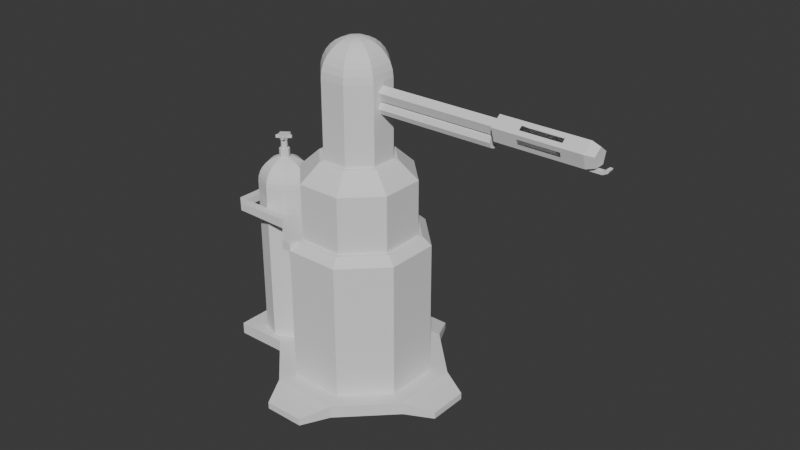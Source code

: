 # Source: Flame_turret.blend  (saved by Blender 4.4.32; exported with 4.5.12 LTS)
import bpy
from mathutils import Matrix  # noqa: F401  (used for matrix-valued properties, if any)

bpy.ops.wm.read_factory_settings(use_empty=True)
scene = bpy.context.scene
scene.name = 'Scene'

# ---- collections
col_collection = bpy.data.collections.new('Collection'); scene.collection.children.link(col_collection)

# ---- world
world_world = bpy.data.worlds.new('World'); scene.world = world_world
world_world.use_nodes = True; world_world.node_tree.nodes.clear()
_N = world_world.node_tree.nodes; _L = world_world.node_tree.links
n0 = _N.new('ShaderNodeOutputWorld'); n0.name = 'World Output'; n0.location = (300, 300)
n1 = _N.new('ShaderNodeBackground'); n1.name = 'Background'; n1.location = (10, 300)
n1.inputs[0].default_value = (0.05088, 0.05088, 0.05088, 1.0)
_L.new(n1.outputs[0], n0.inputs[0])
n0.is_active_output = True
world_world.color = (0.05088, 0.05088, 0.05088)
world_world.sun_shadow_jitter_overblur = 0.0

# ---- meshes
me_sphere = bpy.data.meshes.new('Sphere')
me_sphere.from_pydata([(0.138, 0.1379, 0.5472), (0.2707, 0.2706, 0.4903), (0.3929, 0.3928, 0.3979), (0.5001, 0.5, 0.2735), (0.588, 0.5879, 0.122), (0.6533, 0.6532, -0.05094), (0.6936, 0.6935, -0.2385), (0.7072, 0.7071, -0.4336), (0.1952, -4.699e-05, 0.5472), (0.3827, -4.699e-05, 0.4903), (0.5556, -4.699e-05, 0.3979), (0.7072, -4.699e-05, 0.2735), (0.8315, -4.699e-05, 0.122), (0.9239, -4.699e-05, -0.05094), (0.9808, -4.699e-05, -0.2385), (1.0, -4.699e-05, -0.4336), (0.138, -0.138, 0.5472), (0.2707, -0.2706, 0.4903), (0.3929, -0.3929, 0.3979), (0.5001, -0.5, 0.2735), (0.588, -0.588, 0.122), (0.6533, -0.6533, -0.05094), (0.6936, -0.6936, -0.2385), (0.7072, -0.7072, -0.4336), (6.348e-05, -0.1951, 0.5472), (6.348e-05, -0.3827, 0.4903), (6.348e-05, -0.5556, 0.3979), (6.348e-05, -0.7072, 0.2735), (6.348e-05, -0.8315, 0.122), (6.348e-05, -0.9239, -0.05094), (6.348e-05, -0.9808, -0.2385), (6.348e-05, -1.0, -0.4336), (-0.1379, -0.138, 0.5472), (-0.2705, -0.2706, 0.4903), (-0.3928, -0.3929, 0.3979), (-0.4999, -0.5, 0.2735), (-0.5879, -0.588, 0.122), (-0.6532, -0.6533, -0.05094), (-0.6935, -0.6936, -0.2385), (-0.707, -0.7072, -0.4336), (-0.195, -4.699e-05, 0.5472), (-0.3826, -4.699e-05, 0.4903), (-0.5555, -4.699e-05, 0.3979), (-0.707, -4.699e-05, 0.2735), (-0.8314, -4.699e-05, 0.122), (-0.9238, -4.699e-05, -0.05094), (-0.9807, -4.699e-05, -0.2385), (-0.9999, -4.699e-05, -0.4336), (-0.1379, 0.1379, 0.5472), (-0.2705, 0.2706, 0.4903), (-0.3928, 0.3928, 0.3979), (-0.4999, 0.5, 0.2735), (-0.5879, 0.5879, 0.122), (-0.6532, 0.6532, -0.05094), (-0.6935, 0.6935, -0.2385), (-0.707, 0.7071, -0.4336), (6.348e-05, 0.195, 0.5472), (6.348e-05, 0.3826, 0.4903), (6.348e-05, 0.5555, 0.3979), (6.348e-05, 0.7071, 0.2735), (6.348e-05, 0.8314, 0.122), (6.348e-05, 0.9238, -0.05094), (6.348e-05, 0.9807, -0.2385), (6.348e-05, 1.0, -0.4336), (-0.0008331, 1.001, -6.855), (0.7063, 0.7077, -6.855), (0.9992, 0.0006167, -6.855), (0.7063, -0.7065, -6.855), (-0.0008331, -0.9994, -6.855), (-0.7079, -0.7065, -6.855), (-1.001, 0.0006167, -6.855), (-0.7079, 0.7077, -6.855), (0.1239, -4.699e-05, 0.886), (0.08763, 0.08752, 0.886), (0.08763, -0.08761, 0.886), (6.348e-05, -0.1239, 0.886), (-0.0875, -0.08761, 0.886), (-0.1238, -4.699e-05, 0.886), (-0.0875, 0.08752, 0.886), (6.348e-05, 0.1238, 0.886), (0.1952, -4.698e-05, 0.8778), (0.138, 0.1379, 0.8778), (0.138, -0.138, 0.8778), (6.348e-05, -0.1951, 0.8778), (-0.1379, -0.138, 0.8778), (-0.195, -4.698e-05, 0.8778), (-0.1379, 0.1379, 0.8778), (6.348e-05, 0.195, 0.8778), (6.352e-05, -4.698e-05, 1.342), (6.348e-05, 0.1238, 1.244), (0.08763, 0.08752, 1.244), (0.1239, -4.698e-05, 1.244), (0.08763, -0.08761, 1.244), (6.348e-05, -0.1239, 1.244), (-0.0875, -0.08761, 1.244), (-0.1238, -4.698e-05, 1.244), (-0.0875, 0.08752, 1.244), (6.352e-05, 0.1607, 1.244), (0.1137, 0.1136, 1.244), (0.1608, -4.698e-05, 1.244), (0.1137, -0.1137, 1.244), (6.352e-05, -0.1608, 1.244), (-0.1136, -0.1137, 1.244), (-0.1607, -4.698e-05, 1.244), (-0.1136, 0.1136, 1.244), (6.352e-05, 0.1607, 1.328), (0.1137, 0.1136, 1.328), (0.1608, -4.698e-05, 1.328), (0.1137, -0.1137, 1.328), (6.352e-05, -0.1608, 1.328), (-0.1136, -0.1137, 1.328), (-0.1607, -4.698e-05, 1.328), (-0.1136, 0.1136, 1.328)], [], [(62, 61, 5, 6), (63, 62, 6, 7), (8, 0, 81, 80), (57, 56, 0, 1), (58, 57, 1, 2), (59, 58, 2, 3), (60, 59, 3, 4), (61, 60, 4, 5), (5, 4, 12, 13), (6, 5, 13, 14), (7, 6, 14, 15), (0, 56, 87, 81), (1, 0, 8, 9), (2, 1, 9, 10), (3, 2, 10, 11), (4, 3, 11, 12), (9, 8, 16, 17), (10, 9, 17, 18), (11, 10, 18, 19), (12, 11, 19, 20), (13, 12, 20, 21), (14, 13, 21, 22), (15, 14, 22, 23), (56, 48, 86, 87), (21, 20, 28, 29), (22, 21, 29, 30), (23, 22, 30, 31), (32, 24, 83, 84), (17, 16, 24, 25), (18, 17, 25, 26), (19, 18, 26, 27), (20, 19, 27, 28), (26, 25, 33, 34), (27, 26, 34, 35), (28, 27, 35, 36), (29, 28, 36, 37), (30, 29, 37, 38), (31, 30, 38, 39), (40, 32, 84, 85), (25, 24, 32, 33), (38, 37, 45, 46), (39, 38, 46, 47), (24, 16, 82, 83), (33, 32, 40, 41), (34, 33, 41, 42), (35, 34, 42, 43), (36, 35, 43, 44), (37, 36, 44, 45), (42, 41, 49, 50), (43, 42, 50, 51), (44, 43, 51, 52), (45, 44, 52, 53), (46, 45, 53, 54), (47, 46, 54, 55), (16, 8, 80, 82), (41, 40, 48, 49), (54, 53, 61, 62), (55, 54, 62, 63), (48, 40, 85, 86), (49, 48, 56, 57), (50, 49, 57, 58), (51, 50, 58, 59), (52, 51, 59, 60), (53, 52, 60, 61), (64, 63, 7, 65), (65, 7, 15, 66), (66, 15, 23, 67), (67, 23, 31, 68), (68, 31, 39, 69), (69, 39, 47, 70), (70, 47, 55, 71), (71, 55, 63, 64), (64, 65, 66, 67, 68, 69, 70, 71), (72, 73, 90, 91), (75, 74, 92, 93), (77, 76, 94, 95), (79, 78, 96, 89), (74, 72, 91, 92), (76, 75, 93, 94), (78, 77, 95, 96), (73, 79, 89, 90), (73, 72, 80, 81), (72, 74, 82, 80), (74, 75, 83, 82), (75, 76, 84, 83), (76, 77, 85, 84), (77, 78, 86, 85), (78, 79, 87, 86), (79, 73, 81, 87), (90, 89, 97, 98), (91, 90, 98, 99), (93, 92, 100, 101), (95, 94, 102, 103), (89, 96, 104, 97), (92, 91, 99, 100), (94, 93, 101, 102), (96, 95, 103, 104), (101, 100, 108, 109), (103, 102, 110, 111), (97, 104, 112, 105), (100, 99, 107, 108), (102, 101, 109, 110), (104, 103, 111, 112), (98, 97, 105, 106), (99, 98, 106, 107), (105, 88, 106), (106, 88, 107), (107, 88, 108), (108, 88, 109), (109, 88, 110), (110, 88, 111), (111, 88, 112), (112, 88, 105)])
_uv = me_sphere.uv_layers.new(name='UVMap')
_uv.uv.foreach_set('vector', [0.75, 0.5625, 0.75, 0.625, 0.625, 0.625, 0.625, 0.5625, 0.75, 0.5, 0.75, 0.5625, 0.625, 0.5625, 0.625, 0.5, 0.5, 0.9375, 0.625, 0.9375, 0.625, 0.9375, 0.5, 0.9375, 0.75, 0.875, 0.75, 0.9375, 0.625, 0.9375, 0.625, 0.875, 0.75, 0.8125, 0.75, 0.875, 0.625, 0.875, 0.625, 0.8125, 0.75, 0.75, 0.75, 0.8125, 0.625, 0.8125, 0.625, 0.75, 0.75, 0.6875, 0.75, 0.75, 0.625, 0.75, 0.625, 0.6875, 0.75, 0.625, 0.75, 0.6875, 0.625, 0.6875, 0.625, 0.625, 0.625, 0.625, 0.625, 0.6875, 0.5, 0.6875, 0.5, 0.625, 0.625, 0.5625, 0.625, 0.625, 0.5, 0.625, 0.5, 0.5625, 0.625, 0.5, 0.625, 0.5625, 0.5, 0.5625, 0.5, 0.5, 0.625, 0.9375, 0.75, 0.9375, 0.75, 0.9375, 0.625, 0.9375, 0.625, 0.875, 0.625, 0.9375, 0.5, 0.9375, 0.5, 0.875, 0.625, 0.8125, 0.625, 0.875, 0.5, 0.875, 0.5, 0.8125, 0.625, 0.75, 0.625, 0.8125, 0.5, 0.8125, 0.5, 0.75, 0.625, 0.6875, 0.625, 0.75, 0.5, 0.75, 0.5, 0.6875, 0.5, 0.875, 0.5, 0.9375, 0.375, 0.9375, 0.375, 0.875, 0.5, 0.8125, 0.5, 0.875, 0.375, 0.875, 0.375, 0.8125, 0.5, 0.75, 0.5, 0.8125, 0.375, 0.8125, 0.375, 0.75, 0.5, 0.6875, 0.5, 0.75, 0.375, 0.75, 0.375, 0.6875, 0.5, 0.625, 0.5, 0.6875, 0.375, 0.6875, 0.375, 0.625, 0.5, 0.5625, 0.5, 0.625, 0.375, 0.625, 0.375, 0.5625, 0.5, 0.5, 0.5, 0.5625, 0.375, 0.5625, 0.375, 0.5, 0.75, 0.9375, 0.875, 0.9375, 0.875, 0.9375, 0.75, 0.9375, 0.375, 0.625, 0.375, 0.6875, 0.25, 0.6875, 0.25, 0.625, 0.375, 0.5625, 0.375, 0.625, 0.25, 0.625, 0.25, 0.5625, 0.375, 0.5, 0.375, 0.5625, 0.25, 0.5625, 0.25, 0.5, 0.125, 0.9375, 0.25, 0.9375, 0.25, 0.9375, 0.125, 0.9375, 0.375, 0.875, 0.375, 0.9375, 0.25, 0.9375, 0.25, 0.875, 0.375, 0.8125, 0.375, 0.875, 0.25, 0.875, 0.25, 0.8125, 0.375, 0.75, 0.375, 0.8125, 0.25, 0.8125, 0.25, 0.75, 0.375, 0.6875, 0.375, 0.75, 0.25, 0.75, 0.25, 0.6875, 0.25, 0.8125, 0.25, 0.875, 0.125, 0.875, 0.125, 0.8125, 0.25, 0.75, 0.25, 0.8125, 0.125, 0.8125, 0.125, 0.75, 0.25, 0.6875, 0.25, 0.75, 0.125, 0.75, 0.125, 0.6875, 0.25, 0.625, 0.25, 0.6875, 0.125, 0.6875, 0.125, 0.625, 0.25, 0.5625, 0.25, 0.625, 0.125, 0.625, 0.125, 0.5625, 0.25, 0.5, 0.25, 0.5625, 0.125, 0.5625, 0.125, 0.5, 0.0, 0.9375, 0.125, 0.9375, 0.125, 0.9375, 0.0, 0.9375, 0.25, 0.875, 0.25, 0.9375, 0.125, 0.9375, 0.125, 0.875, 0.125, 0.5625, 0.125, 0.625, 0.0, 0.625, 0.0, 0.5625, 0.125, 0.5, 0.125, 0.5625, 0.0, 0.5625, 0.0, 0.5, 0.25, 0.9375, 0.375, 0.9375, 0.375, 0.9375, 0.25, 0.9375, 0.125, 0.875, 0.125, 0.9375, 0.0, 0.9375, 0.0, 0.875, 0.125, 0.8125, 0.125, 0.875, 0.0, 0.875, 0.0, 0.8125, 0.125, 0.75, 0.125, 0.8125, 0.0, 0.8125, 0.0, 0.75, 0.125, 0.6875, 0.125, 0.75, 0.0, 0.75, 0.0, 0.6875, 0.125, 0.625, 0.125, 0.6875, 0.0, 0.6875, 0.0, 0.625, 1.0, 0.8125, 1.0, 0.875, 0.875, 0.875, 0.875, 0.8125, 1.0, 0.75, 1.0, 0.8125, 0.875, 0.8125, 0.875, 0.75, 1.0, 0.6875, 1.0, 0.75, 0.875, 0.75, 0.875, 0.6875, 1.0, 0.625, 1.0, 0.6875, 0.875, 0.6875, 0.875, 0.625, 1.0, 0.5625, 1.0, 0.625, 0.875, 0.625, 0.875, 0.5625, 1.0, 0.5, 1.0, 0.5625, 0.875, 0.5625, 0.875, 0.5, 0.375, 0.9375, 0.5, 0.9375, 0.5, 0.9375, 0.375, 0.9375, 1.0, 0.875, 1.0, 0.9375, 0.875, 0.9375, 0.875, 0.875, 0.875, 0.5625, 0.875, 0.625, 0.75, 0.625, 0.75, 0.5625, 0.875, 0.5, 0.875, 0.5625, 0.75, 0.5625, 0.75, 0.5, 0.875, 0.9375, 1.0, 0.9375, 1.0, 0.9375, 0.875, 0.9375, 0.875, 0.875, 0.875, 0.9375, 0.75, 0.9375, 0.75, 0.875, 0.875, 0.8125, 0.875, 0.875, 0.75, 0.875, 0.75, 0.8125, 0.875, 0.75, 0.875, 0.8125, 0.75, 0.8125, 0.75, 0.75, 0.875, 0.6875, 0.875, 0.75, 0.75, 0.75, 0.75, 0.6875, 0.875, 0.625, 0.875, 0.6875, 0.75, 0.6875, 0.75, 0.625, 1.0, 0.5, 1.0, 1.0, 0.875, 1.0, 0.875, 0.5, 0.875, 0.5, 0.875, 1.0, 0.75, 1.0, 0.75, 0.5, 0.75, 0.5, 0.75, 1.0, 0.625, 1.0, 0.625, 0.5, 0.625, 0.5, 0.625, 1.0, 0.5, 1.0, 0.5, 0.5, 0.5, 0.5, 0.5, 1.0, 0.375, 1.0, 0.375, 0.5, 0.375, 0.5, 0.375, 1.0, 0.25, 1.0, 0.25, 0.5, 0.25, 0.5, 0.25, 1.0, 0.125, 1.0, 0.125, 0.5, 0.125, 0.5, 0.125, 1.0, 0.0, 1.0, 0.0, 0.5, 0.75, 0.49, 0.9197, 0.4197, 0.99, 0.25, 0.9197, 0.08029, 0.75, 0.01, 0.5803, 0.08029, 0.51, 0.25, 0.5803, 0.4197, 0.4772, 0.9604, 0.6478, 0.9604, 0.6478, 0.9604, 0.4772, 0.9604, 0.2272, 0.9604, 0.3522, 0.9604, 0.3522, 0.9604, 0.2272, 0.9604, 0.02283, 0.9604, 0.1022, 0.9604, 0.1022, 0.9604, 0.02283, 0.9604, 0.7272, 0.9604, 0.8522, 0.9604, 0.8522, 0.9604, 0.7272, 0.9604, 0.3522, 0.9604, 0.4772, 0.9604, 0.4772, 0.9604, 0.3522, 0.9604, 0.1022, 0.9604, 0.2272, 0.9604, 0.2272, 0.9604, 0.1022, 0.9604, 0.8522, 0.9604, 0.9772, 0.9604, 0.9772, 0.9604, 0.8522, 0.9604, 0.6478, 0.9604, 0.7272, 0.9604, 0.7272, 0.9604, 0.6478, 0.9604, 0.6478, 0.9604, 0.4772, 0.9604, 0.5, 0.9375, 0.625, 0.9375, 0.4772, 0.9604, 0.3522, 0.9604, 0.375, 0.9375, 0.5, 0.9375, 0.3522, 0.9604, 0.2272, 0.9604, 0.25, 0.9375, 0.375, 0.9375, 0.2272, 0.9604, 0.1022, 0.9604, 0.125, 0.9375, 0.25, 0.9375, 0.1022, 0.9604, 0.02283, 0.9604, 0.0, 0.9375, 0.125, 0.9375, 0.9772, 0.9604, 0.8522, 0.9604, 0.875, 0.9375, 1.0, 0.9375, 0.8522, 0.9604, 0.7272, 0.9604, 0.75, 0.9375, 0.875, 0.9375, 0.7272, 0.9604, 0.6478, 0.9604, 0.625, 0.9375, 0.75, 0.9375, 0.6478, 0.9604, 0.7272, 0.9604, 0.7272, 0.9604, 0.6478, 0.9604, 0.4772, 0.9604, 0.6478, 0.9604, 0.6478, 0.9604, 0.4772, 0.9604, 0.2272, 0.9604, 0.3522, 0.9604, 0.3522, 0.9604, 0.2272, 0.9604, 0.02283, 0.9604, 0.1022, 0.9604, 0.1022, 0.9604, 0.02283, 0.9604, 0.7272, 0.9604, 0.8522, 0.9604, 0.8522, 0.9604, 0.7272, 0.9604, 0.3522, 0.9604, 0.4772, 0.9604, 0.4772, 0.9604, 0.3522, 0.9604, 0.1022, 0.9604, 0.2272, 0.9604, 0.2272, 0.9604, 0.1022, 0.9604, 0.8522, 0.9604, 0.9772, 0.9604, 0.9772, 0.9604, 0.8522, 0.9604, 0.2272, 0.9604, 0.3522, 0.9604, 0.3522, 0.9604, 0.2272, 0.9604, 0.02283, 0.9604, 0.1022, 0.9604, 0.1022, 0.9604, 0.02283, 0.9604, 0.7272, 0.9604, 0.8522, 0.9604, 0.8522, 0.9604, 0.7272, 0.9604, 0.3522, 0.9604, 0.4772, 0.9604, 0.4772, 0.9604, 0.3522, 0.9604, 0.1022, 0.9604, 0.2272, 0.9604, 0.2272, 0.9604, 0.1022, 0.9604, 0.8522, 0.9604, 0.9772, 0.9604, 0.9772, 0.9604, 0.8522, 0.9604, 0.6478, 0.9604, 0.7272, 0.9604, 0.7272, 0.9604, 0.6478, 0.9604, 0.4772, 0.9604, 0.6478, 0.9604, 0.6478, 0.9604, 0.4772, 0.9604, 0.7272, 0.9604, 0.6875, 1.0, 0.6478, 0.9604, 0.6478, 0.9604, 0.5625, 1.0, 0.4772, 0.9604, 0.4772, 0.9604, 0.4375, 1.0, 0.3522, 0.9604, 0.3522, 0.9604, 0.3125, 1.0, 0.2272, 0.9604, 0.2272, 0.9604, 0.1875, 1.0, 0.1022, 0.9604, 0.1022, 0.9604, 0.0625, 1.0, 0.02283, 0.9604, 0.9772, 0.9604, 0.9375, 1.0, 0.8522, 0.9604, 0.8522, 0.9604, 0.8125, 1.0, 0.7272, 0.9604])
me_sphere.update()
me_cylinder_003 = bpy.data.meshes.new('Cylinder.003')
me_cylinder_003.from_pydata([(0.1466, 0.525, -1.134), (0.4612, 0.2913, -1.128), (0.4605, 0.2913, 0.8725), (0.146, 0.525, 0.8662), (-0.4543, 0.3011, -1.145), (-0.1348, 0.528, -1.139), (-0.1355, 0.5281, 0.8607), (-0.4549, 0.3011, 0.8548), (-0.4272, -0.3387, -1.149), (-0.5443, 0.03521, -1.152), (-0.545, 0.03525, 0.8479), (-0.4279, -0.3387, 0.8505), (0.1912, -0.5115, -1.132), (-0.2006, -0.5073, -1.139), (-0.2013, -0.5073, 0.8608), (0.1905, -0.5114, 0.8683), (0.5459, 0.02497, -1.126), (0.4208, -0.3464, -1.128), (0.4202, -0.3464, 0.8723), (0.5452, 0.025, 0.8744), (0.4973, -0.5726, -1.126), (0.3775, -0.6574, -1.128), (-0.3907, -0.6495, -1.143), (-0.5084, -0.562, -1.148), (-0.7376, 0.1711, -1.153), (-0.6911, 0.3095, -1.15), (-0.06488, 0.7544, -1.138), (0.08141, 0.7529, -1.135), (0.698, 0.2947, -1.123), (0.7413, 0.1558, -1.122), (0.3769, -0.6574, 0.5568), (0.1905, -0.5114, 0.8683), (0.4202, -0.3464, 0.8723), (0.4967, -0.5726, 0.5589), (-0.509, -0.562, 0.5365), (-0.4279, -0.3387, 0.8505), (-0.2013, -0.5073, 0.8608), (-0.3912, -0.6494, 0.5418), (-0.6917, 0.3096, 0.535), (-0.4549, 0.3011, 0.8548), (-0.545, 0.03525, 0.8479), (-0.7382, 0.1712, 0.5314), (0.08086, 0.7529, 0.5495), (0.146, 0.525, 0.8662), (-0.1355, 0.5281, 0.8607), (-0.06543, 0.7545, 0.5467), (0.7408, 0.1558, 0.5629), (0.5452, 0.025, 0.8744), (0.4605, 0.2913, 0.8725), (0.6975, 0.2948, 0.5619)], [], [(13, 14, 36, 37, 22), (9, 10, 40, 41, 24), (5, 6, 44, 45, 26), (38, 25, 24, 41), (1, 2, 48, 49, 28), (20, 21, 12, 13, 22, 23, 8, 9, 24, 25, 4, 5, 26, 27, 0, 1, 28, 29, 16, 17), (17, 18, 32, 33, 20), (0, 3, 2, 1), (46, 29, 28, 49), (4, 7, 6, 5), (42, 27, 26, 45), (8, 11, 10, 9), (34, 23, 22, 37), (12, 15, 14, 13), (16, 19, 18, 17), (21, 30, 31, 15, 12), (23, 34, 35, 11, 8), (25, 38, 39, 7, 4), (27, 42, 43, 3, 0), (29, 46, 47, 19, 16), (35, 36, 14, 15, 31, 32, 18, 19, 47, 48, 2, 3, 43, 44, 6, 7, 39, 40, 10, 11), (32, 31, 30, 33), (36, 35, 34, 37), (40, 39, 38, 41), (44, 43, 42, 45), (48, 47, 46, 49), (20, 33, 30, 21)])
_uv = me_cylinder_003.uv_layers.new(name='UVMap')
_uv.uv.foreach_set('vector', [0.8667, 0.5, 0.8667, 1.0, 0.8667, 1.0, 0.8346, 0.9212, 0.8346, 0.5, 0.6667, 0.5, 0.6667, 1.0, 0.6667, 1.0, 0.6347, 0.9212, 0.6347, 0.5, 0.4667, 0.5, 0.4667, 1.0, 0.4667, 1.0, 0.4347, 0.9212, 0.4347, 0.5, 0.5653, 0.9212, 0.5653, 0.5, 0.6347, 0.5, 0.6347, 0.9212, 0.2667, 0.5, 0.2667, 1.0, 0.2667, 1.0, 0.2347, 0.9212, 0.2347, 0.5, 0.7106, 0.4614, 0.7896, 0.4612, 0.8261, 0.4347, 0.9022, 0.3794, 0.9387, 0.3529, 0.9632, 0.2777, 0.9492, 0.2347, 0.9201, 0.1453, 0.9062, 0.1024, 0.8422, 0.05584, 0.797, 0.05584, 0.703, 0.05584, 0.6578, 0.05584, 0.5938, 0.1023, 0.5799, 0.1453, 0.5508, 0.2347, 0.5369, 0.2777, 0.5614, 0.353, 0.5978, 0.3794, 0.6739, 0.4347, 0.06667, 0.5, 0.06667, 1.0, 0.06667, 1.0, 0.03453, 0.9212, 0.03453, 0.5, 0.3333, 0.5, 0.3333, 1.0, 0.2667, 1.0, 0.2667, 0.5, 0.1652, 0.9212, 0.1652, 0.5, 0.2347, 0.5, 0.2347, 0.9212, 0.5333, 0.5, 0.5333, 1.0, 0.4667, 1.0, 0.4667, 0.5, 0.3654, 0.9212, 0.3654, 0.5, 0.4347, 0.5, 0.4347, 0.9212, 0.7333, 0.5, 0.7333, 1.0, 0.6667, 1.0, 0.6667, 0.5, 0.7654, 0.9212, 0.7654, 0.5, 0.8346, 0.5, 0.8346, 0.9212, 0.9333, 0.5, 0.9333, 1.0, 0.8667, 1.0, 0.8667, 0.5, 0.1333, 0.5, 0.1333, 1.0, 0.06667, 1.0, 0.06667, 0.5, 0.9653, 0.5, 0.9653, 0.9212, 0.9333, 1.0, 0.9333, 1.0, 0.9333, 0.5, 0.7654, 0.5, 0.7654, 0.9212, 0.7333, 1.0, 0.7333, 1.0, 0.7333, 0.5, 0.5653, 0.5, 0.5653, 0.9212, 0.5333, 1.0, 0.5333, 1.0, 0.5333, 0.5, 0.3654, 0.5, 0.3654, 0.9212, 0.3333, 1.0, 0.3333, 1.0, 0.3333, 0.5, 0.1652, 0.5, 0.1652, 0.9212, 0.1333, 1.0, 0.1333, 1.0, 0.1333, 0.5, 0.4492, 0.2347, 0.4022, 0.3794, 0.4022, 0.3794, 0.3261, 0.4347, 0.3261, 0.4347, 0.1739, 0.4347, 0.1739, 0.4347, 0.09783, 0.3794, 0.09783, 0.3794, 0.05081, 0.2347, 0.05081, 0.2347, 0.07987, 0.1453, 0.07987, 0.1453, 0.203, 0.05584, 0.203, 0.05584, 0.297, 0.05584, 0.297, 0.05584, 0.4201, 0.1453, 0.4201, 0.1453, 0.4492, 0.2347, 0.1739, 0.4347, 0.3261, 0.4347, 0.2896, 0.4612, 0.213, 0.4614, 0.4022, 0.3794, 0.4492, 0.2347, 0.4632, 0.2777, 0.4406, 0.3471, 0.4201, 0.1453, 0.297, 0.05584, 0.3456, 0.05829, 0.4062, 0.1024, 0.203, 0.05584, 0.07987, 0.1453, 0.09644, 0.1004, 0.1578, 0.05584, 0.05081, 0.2347, 0.09783, 0.3794, 0.06109, 0.3519, 0.03686, 0.2777, 1.0, 0.5, 1.0, 0.9208, 0.9653, 0.9212, 0.9653, 0.5])
me_cylinder_003.update()
me_sphere_001 = bpy.data.meshes.new('Sphere.001')
me_sphere_001.from_pydata([(-2.611, 0.00665, -9.087), (-2.084, 0.005701, -8.73), (-1.842, 1.84, -9.087), (-1.47, 1.469, -8.73), (0.006029, 2.597, -9.087), (0.005086, 2.073, -8.73), (1.852, 1.833, -9.087), (1.478, 1.464, -8.73), (2.613, -0.002753, -9.087), (2.086, -0.001804, -8.73), (1.845, -1.836, -9.087), (1.473, -1.465, -8.73), (-0.003312, -2.593, -9.087), (-0.00237, -2.069, -8.73), (-1.849, -1.829, -9.087), (-1.476, -1.46, -8.73), (-1.842, 1.84, -8.73), (-2.611, 0.00665, -8.73), (0.006029, 2.597, -8.73), (1.852, 1.833, -8.73), (2.613, -0.002753, -8.73), (1.845, -1.836, -8.73), (-0.003312, -2.593, -8.73), (-1.849, -1.829, -8.73), (-1.2, 1.2, -4.469), (-1.701, 0.005013, -4.469), (0.004403, 1.693, -4.469), (1.207, 1.196, -4.469), (1.704, -0.001116, -4.469), (1.203, -1.196, -4.469), (-0.001686, -1.689, -4.469), (-1.205, -1.192, -4.469), (-1.781, 2.744, -9.08), (-0.6717, 3.198, -9.08), (-1.781, 2.744, -8.882), (-0.6717, 3.198, -8.882), (2.754, 1.777, -9.076), (3.213, 0.6766, -9.076), (2.754, 1.777, -8.882), (3.213, 0.6766, -8.882), (1.783, -2.74, -9.081), (0.6745, -3.194, -9.081), (1.783, -2.74, -8.882), (0.6745, -3.194, -8.882), (-4.076, -0.6118, -9.087), (-3.314, -2.448, -9.087), (-4.076, -0.6118, -8.73), (-3.314, -2.448, -8.73), (-1.476, -1.46, -4.739), (-2.084, 0.005701, -4.739), (1.473, -1.465, -4.739), (-0.00237, -2.069, -4.739), (1.478, 1.464, -4.739), (2.086, -0.001804, -4.739), (-1.47, 1.469, -4.739), (0.005086, 2.073, -4.739), (-1.476, -1.46, -4.469), (-0.00237, -2.069, -4.469), (-1.476, -1.46, -4.739), (-0.00237, -2.069, -4.739), (-1.728, 1.362, -4.469), (-1.728, 1.362, -4.739), (-0.2603, -2.176, -4.469), (-0.2603, -2.176, -4.739), (-1.366, -1.719, -4.739), (-1.366, -1.719, -4.469), (-2.19, 0.2591, -4.469), (-2.19, 0.2591, -4.739), (-3.298, -2.272, -4.687), (-3.291, -2.268, -4.47), (-3.922, -0.7735, -4.7), (-3.922, -0.7697, -4.481), (-3.066, -2.175, -4.687), (-3.067, -2.173, -4.47), (-3.697, -0.6786, -4.7), (-3.698, -0.6769, -4.483), (-2.927, -2.381, -4.698), (-3.298, -2.272, -4.687), (-3.291, -2.268, -4.47), (-2.927, -2.379, -4.474), (-3.922, -0.7735, -4.7), (-3.756, -0.431, -4.7), (-3.756, -0.4295, -4.476), (-3.922, -0.7697, -4.481), (-2.084, 0.005701, -4.469), (-1.476, -1.46, -4.469), (-0.7092, 0.7104, -2.285), (-1.005, 0.00376, -2.285), (0.003158, 1.002, -2.285), (0.7145, 0.7078, -2.285), (1.008, 0.0001364, -2.285), (0.7119, -0.7065, -2.285), (-0.000442, -0.9981, -2.285), (-0.7118, -0.7039, -2.285), (-0.7932, 0.7941, -2.285), (-1.2, 1.2, -2.817), (-1.701, 0.005013, -2.817), (-1.124, 0.003975, -2.285), (0.003371, 1.12, -2.285), (0.004403, 1.693, -2.817), (0.7988, 0.7913, -2.285), (1.207, 1.196, -2.817), (1.127, -7.784e-05, -2.285), (1.704, -0.001116, -2.817), (0.7959, -0.7902, -2.285), (1.203, -1.196, -2.817), (-0.0006547, -1.116, -2.285), (-0.001686, -1.689, -2.817), (-0.796, -0.7874, -2.285), (-1.205, -1.192, -2.817), (-1.286, 1.286, -4.469), (-1.47, 1.469, -4.709), (-1.692, 1.377, -4.469), (-1.563, 1.248, -4.469), (0.004621, 1.814, -4.469), (0.005086, 2.073, -4.709), (1.294, 1.281, -4.469), (1.478, 1.464, -4.709), (1.826, -0.001335, -4.469), (2.086, -0.001804, -4.709), (1.289, -1.282, -4.469), (1.473, -1.465, -4.709), (-0.00237, -2.069, -4.709), (-0.001904, -1.811, -4.469), (-0.2239, -1.978, -4.469), (-0.00237, -2.069, -4.469), (-0.7092, 0.7104, -2.285), (-1.005, 0.00376, -2.285), (0.003158, 1.002, -2.285), (0.7145, 0.7078, -2.285), (1.008, 0.0001364, -2.285), (0.7119, -0.7065, -2.285), (-0.000442, -0.9981, -2.285), (-0.7118, -0.7039, -2.285)], [(126, 127), (128, 126), (129, 128), (130, 129), (131, 130), (132, 131), (133, 132), (127, 133)], [(0, 17, 16, 2), (16, 18, 35, 34), (4, 18, 19, 6), (19, 20, 39, 38), (8, 20, 21, 10), (21, 22, 43, 42), (49, 48, 85, 84), (12, 22, 23, 14), (0, 2, 4, 6, 8, 10, 12, 14), (1, 3, 16, 17), (3, 5, 18, 16), (5, 7, 19, 18), (7, 9, 20, 19), (9, 11, 21, 20), (11, 13, 22, 21), (13, 15, 23, 22), (15, 1, 17, 23), (86, 88, 98, 94), (30, 31, 85, 124, 123), (28, 29, 120, 118), (112, 111, 54, 61, 60), (29, 30, 123, 120), (27, 28, 118, 116), (32, 34, 35, 33), (2, 16, 34, 32), (18, 4, 33, 35), (4, 2, 32, 33), (36, 38, 39, 37), (6, 19, 38, 36), (20, 8, 37, 39), (8, 6, 36, 37), (40, 42, 43, 41), (10, 21, 42, 40), (22, 12, 41, 43), (12, 10, 40, 41), (14, 23, 47, 45), (17, 0, 44, 46), (0, 14, 45, 44), (23, 17, 46, 47), (44, 45, 47, 46), (3, 1, 49, 54), (7, 5, 55, 52), (11, 9, 53, 50), (15, 13, 51, 48), (5, 3, 54, 55), (9, 7, 52, 53), (13, 11, 50, 51), (1, 15, 48, 49), (59, 57, 62, 63), (85, 58, 56), (51, 122, 125, 57, 59), (48, 51, 59, 58), (61, 67, 66, 60), (57, 56, 65, 62), (66, 84, 113, 112, 60), (54, 49, 67, 61), (65, 64, 63, 62), (58, 85, 48), (64, 58, 59, 63), (65, 56, 58, 64), (24, 26, 114, 110), (84, 66, 67, 49), (64, 65, 79, 76), (68, 69, 56, 58), (56, 69, 78, 79, 65), (77, 78, 69, 68), (80, 81, 67, 49, 70), (81, 82, 66, 67), (66, 82, 83, 71, 84), (49, 84, 71, 70), (70, 71, 83, 80), (72, 73, 69, 68), (68, 69, 71, 70), (70, 71, 75, 74), (74, 75, 73, 72), (68, 70, 74, 72), (71, 69, 73, 75), (76, 79, 78, 77), (82, 81, 80, 83), (68, 58, 64, 76, 77), (55, 54, 111, 115), (26, 27, 116, 114), (52, 55, 115, 117), (53, 52, 117, 119), (50, 53, 119, 121), (51, 50, 121, 122), (125, 124, 85, 56, 57), (31, 25, 84, 85), (88, 89, 100, 98), (92, 93, 108, 106), (90, 91, 104, 102), (24, 25, 96, 95), (91, 92, 106, 104), (89, 90, 102, 100), (26, 24, 95, 99), (93, 87, 97, 108), (27, 26, 99, 101), (28, 27, 101, 103), (29, 28, 103, 105), (30, 29, 105, 107), (31, 30, 107, 109), (25, 31, 109, 96), (95, 96, 97, 94), (99, 95, 94, 98), (101, 99, 98, 100), (103, 101, 100, 102), (105, 103, 102, 104), (107, 105, 104, 106), (109, 107, 106, 108), (96, 109, 108, 97), (87, 86, 94, 97), (110, 111, 112, 113), (122, 123, 124, 125), (115, 111, 110, 114), (117, 115, 114, 116), (119, 117, 116, 118), (121, 119, 118, 120), (122, 121, 120, 123), (25, 24, 110, 113, 84)])
_uv = me_sphere_001.uv_layers.new(name='UVMap')
_uv.uv.foreach_set('vector', [1.0, 0.5, 1.0, 1.0, 0.875, 1.0, 0.875, 0.5, 0.4197, 0.4197, 0.49, 0.25, 0.49, 0.25, 0.4197, 0.4197, 0.75, 0.5, 0.75, 1.0, 0.625, 1.0, 0.625, 0.5, 0.4197, 0.08029, 0.25, 0.01, 0.25, 0.01, 0.4197, 0.08029, 0.5, 0.5, 0.5, 1.0, 0.375, 1.0, 0.375, 0.5, 0.08029, 0.08029, 0.01, 0.25, 0.01, 0.25, 0.08029, 0.08029, 0.25, 0.4416, 0.1145, 0.3855, 0.1145, 0.3855, 0.25, 0.4416, 0.25, 0.5, 0.25, 1.0, 0.125, 1.0, 0.125, 0.5, 0.75, 0.49, 0.9197, 0.4197, 0.99, 0.25, 0.9197, 0.08029, 0.75, 0.01, 0.5803, 0.08029, 0.51, 0.25, 0.5803, 0.4197, 0.25, 0.4416, 0.3855, 0.3855, 0.4197, 0.4197, 0.25, 0.49, 0.3855, 0.3855, 0.4416, 0.25, 0.49, 0.25, 0.4197, 0.4197, 0.4416, 0.25, 0.3855, 0.1145, 0.4197, 0.08029, 0.49, 0.25, 0.3855, 0.1145, 0.25, 0.05843, 0.25, 0.01, 0.4197, 0.08029, 0.25, 0.05843, 0.1145, 0.1145, 0.08029, 0.08029, 0.25, 0.01, 0.1145, 0.1145, 0.05843, 0.25, 0.01, 0.25, 0.08029, 0.08029, 0.05843, 0.25, 0.1145, 0.3855, 0.08029, 0.4197, 0.01, 0.25, 0.1145, 0.3855, 0.25, 0.4416, 0.25, 0.49, 0.08029, 0.4197, 0.3154, 0.3154, 0.3425, 0.25, 0.3534, 0.25, 0.3231, 0.3231, 0.09356, 0.25, 0.1394, 0.3606, 0.1145, 0.3855, 0.06686, 0.2704, 0.08236, 0.25, 0.25, 0.09356, 0.1394, 0.1394, 0.1315, 0.1315, 0.25, 0.08235, 0.3855, 0.3855, 0.3855, 0.3855, 0.3855, 0.3855, 0.3855, 0.3855, 0.3855, 0.3855, 0.1394, 0.1394, 0.09356, 0.25, 0.08236, 0.25, 0.1315, 0.1315, 0.3606, 0.1394, 0.25, 0.09356, 0.25, 0.08235, 0.3685, 0.1315, 0.875, 0.5, 0.875, 1.0, 0.75, 1.0, 0.75, 0.5, 0.875, 0.5, 0.875, 1.0, 0.875, 1.0, 0.875, 0.5, 0.75, 1.0, 0.75, 0.5, 0.75, 0.5, 0.75, 1.0, 0.99, 0.25, 0.9197, 0.4197, 0.9197, 0.4197, 0.99, 0.25, 0.625, 0.5, 0.625, 1.0, 0.5, 1.0, 0.5, 0.5, 0.625, 0.5, 0.625, 1.0, 0.625, 1.0, 0.625, 0.5, 0.5, 1.0, 0.5, 0.5, 0.5, 0.5, 0.5, 1.0, 0.75, 0.01, 0.9197, 0.08029, 0.9197, 0.08029, 0.75, 0.01, 0.375, 0.5, 0.375, 1.0, 0.25, 1.0, 0.25, 0.5, 0.375, 0.5, 0.375, 1.0, 0.375, 1.0, 0.375, 0.5, 0.25, 1.0, 0.25, 0.5, 0.25, 0.5, 0.25, 1.0, 0.51, 0.25, 0.5803, 0.08029, 0.5803, 0.08029, 0.51, 0.25, 0.125, 0.5, 0.125, 1.0, 0.125, 1.0, 0.125, 0.5, 1.0, 1.0, 1.0, 0.5, 1.0, 0.5, 1.0, 1.0, 0.75, 0.49, 0.5803, 0.4197, 0.5803, 0.4197, 0.75, 0.49, 0.08029, 0.4197, 0.25, 0.49, 0.25, 0.49, 0.08029, 0.4197, 0.75, 0.49, 0.5803, 0.4197, 0.125, 1.0, 0.25, 0.49, 0.3855, 0.3855, 0.25, 0.4416, 0.25, 0.4416, 0.3855, 0.3855, 0.3855, 0.1145, 0.4416, 0.25, 0.4416, 0.25, 0.3855, 0.1145, 0.1145, 0.1145, 0.25, 0.05843, 0.25, 0.05843, 0.1145, 0.1145, 0.1145, 0.3855, 0.05843, 0.25, 0.05843, 0.25, 0.1145, 0.3855, 0.4416, 0.25, 0.3855, 0.3855, 0.3855, 0.3855, 0.4416, 0.25, 0.25, 0.05843, 0.3855, 0.1145, 0.3855, 0.1145, 0.25, 0.05843, 0.05843, 0.25, 0.1145, 0.1145, 0.1145, 0.1145, 0.05843, 0.25, 0.25, 0.4416, 0.1145, 0.3855, 0.1145, 0.3855, 0.25, 0.4416, 0.05843, 0.25, 0.05843, 0.25, 0.05843, 0.25, 0.05843, 0.25, 0.0, 0.0, 0.0, 0.0, 0.0, 0.0, 0.0, 0.0, 0.0, 0.0, 0.0, 0.0, 0.0, 0.0, 0.0, 0.0, 0.1145, 0.3855, 0.05843, 0.25, 0.05843, 0.25, 0.1145, 0.3855, 0.3855, 0.3855, 0.2834, 0.4278, 0.2834, 0.4278, 0.3855, 0.3855, 0.05843, 0.25, 0.1145, 0.3855, 0.1006, 0.3517, 0.05843, 0.25, 0.2834, 0.4278, 0.25, 0.4416, 0.365, 0.3939, 0.3855, 0.3855, 0.3855, 0.3855, 0.3855, 0.3855, 0.25, 0.4416, 0.2834, 0.4278, 0.3855, 0.3855, 0.1006, 0.3517, 0.1006, 0.3517, 0.05843, 0.25, 0.05843, 0.25, 0.0, 0.0, 0.0, 0.0, 0.0, 0.0, 0.1017, 0.3544, 0.1145, 0.3855, 0.05843, 0.25, 0.05843, 0.25, 0.1006, 0.3517, 0.1145, 0.3855, 0.1145, 0.3855, 0.1017, 0.3544, 0.3606, 0.3606, 0.4064, 0.25, 0.4176, 0.25, 0.3685, 0.3685, 0.25, 0.4416, 0.2834, 0.4278, 0.2834, 0.4278, 0.25, 0.4416, 0.375, 0.75, 0.625, 0.75, 0.625, 0.9641, 0.375, 0.9641, 0.375, 0.25, 0.625, 0.25, 0.625, 0.5, 0.375, 0.5, 0.625, 0.5, 0.875, 0.5, 0.875, 0.5, 0.8391, 0.75, 0.625, 0.75, 0.375, 0.25, 0.625, 0.25, 0.625, 0.25, 0.375, 0.25, 0.125, 0.75, 0.1606, 0.5, 0.375, 0.5, 0.375, 0.75, 0.125, 0.75, 0.375, 0.2856, 0.625, 0.2856, 0.625, 0.5, 0.375, 0.5, 0.625, 0.5, 0.8394, 0.5, 0.875, 0.75, 0.875, 0.75, 0.625, 0.75, 0.375, 0.75, 0.625, 0.75, 0.625, 1.0, 0.375, 1.0, 0.375, 0.0, 0.625, 0.0, 0.625, 0.0, 0.375, 0.0, 0.375, 0.0, 0.625, 0.0, 0.625, 0.25, 0.375, 0.25, 0.375, 0.25, 0.625, 0.25, 0.625, 0.5, 0.375, 0.5, 0.375, 0.5, 0.625, 0.5, 0.625, 0.75, 0.375, 0.75, 0.375, 0.75, 0.625, 0.75, 0.625, 1.0, 0.375, 1.0, 0.125, 0.5, 0.375, 0.5, 0.375, 0.75, 0.125, 0.75, 0.625, 0.5, 0.875, 0.5, 0.875, 0.75, 0.625, 0.75, 0.375, 0.0, 0.625, 0.0, 0.625, 0.25, 0.375, 0.25, 0.625, 0.2856, 0.375, 0.2856, 0.375, 0.0, 0.625, 0.0, 0.125, 0.5, 0.375, 0.5, 0.375, 0.75, 0.1609, 0.75, 0.125, 0.5, 0.4416, 0.25, 0.3855, 0.3855, 0.3855, 0.3855, 0.4416, 0.25, 0.4064, 0.25, 0.3606, 0.1394, 0.3685, 0.1315, 0.4176, 0.25, 0.3855, 0.1145, 0.4416, 0.25, 0.4416, 0.25, 0.3855, 0.1145, 0.25, 0.05843, 0.3855, 0.1145, 0.3855, 0.1145, 0.25, 0.05843, 0.1145, 0.1145, 0.25, 0.05843, 0.25, 0.05843, 0.1145, 0.1145, 0.05843, 0.25, 0.1145, 0.1145, 0.1145, 0.1145, 0.05843, 0.25, 0.05843, 0.25, 0.06686, 0.2704, 0.1145, 0.3855, 0.1145, 0.3855, 0.05843, 0.25, 0.1394, 0.3606, 0.25, 0.4064, 0.25, 0.4416, 0.1145, 0.3855, 0.3425, 0.25, 0.3154, 0.1846, 0.3231, 0.1769, 0.3534, 0.25, 0.1575, 0.25, 0.1846, 0.3154, 0.1769, 0.3231, 0.1466, 0.25, 0.25, 0.1575, 0.1846, 0.1846, 0.1769, 0.1769, 0.25, 0.1466, 0.3606, 0.3606, 0.25, 0.4064, 0.25, 0.4064, 0.3606, 0.3606, 0.1846, 0.1846, 0.1575, 0.25, 0.1466, 0.25, 0.1769, 0.1769, 0.3154, 0.1846, 0.25, 0.1575, 0.25, 0.1466, 0.3231, 0.1769, 0.4064, 0.25, 0.3606, 0.3606, 0.3606, 0.3606, 0.4064, 0.25, 0.1846, 0.3154, 0.25, 0.3425, 0.25, 0.3534, 0.1769, 0.3231, 0.3606, 0.1394, 0.4064, 0.25, 0.4064, 0.25, 0.3606, 0.1394, 0.25, 0.09356, 0.3606, 0.1394, 0.3606, 0.1394, 0.25, 0.09356, 0.1394, 0.1394, 0.25, 0.09356, 0.25, 0.09356, 0.1394, 0.1394, 0.09356, 0.25, 0.1394, 0.1394, 0.1394, 0.1394, 0.09356, 0.25, 0.1394, 0.3606, 0.09356, 0.25, 0.09356, 0.25, 0.1394, 0.3606, 0.25, 0.4064, 0.1394, 0.3606, 0.1394, 0.3606, 0.25, 0.4064, 0.3606, 0.3606, 0.25, 0.4064, 0.25, 0.3534, 0.3231, 0.3231, 0.4064, 0.25, 0.3606, 0.3606, 0.3231, 0.3231, 0.3534, 0.25, 0.3606, 0.1394, 0.4064, 0.25, 0.3534, 0.25, 0.3231, 0.1769, 0.25, 0.09356, 0.3606, 0.1394, 0.3231, 0.1769, 0.25, 0.1466, 0.1394, 0.1394, 0.25, 0.09356, 0.25, 0.1466, 0.1769, 0.1769, 0.09356, 0.25, 0.1394, 0.1394, 0.1769, 0.1769, 0.1466, 0.25, 0.1394, 0.3606, 0.09356, 0.25, 0.1466, 0.25, 0.1769, 0.3231, 0.25, 0.4064, 0.1394, 0.3606, 0.1769, 0.3231, 0.25, 0.3534, 0.25, 0.3425, 0.3154, 0.3154, 0.3231, 0.3231, 0.25, 0.3534, 0.3685, 0.3685, 0.3855, 0.3855, 0.3855, 0.3855, 0.365, 0.3939, 0.05843, 0.25, 0.06189, 0.2416, 0.05843, 0.25, 0.05843, 0.25, 0.4416, 0.25, 0.3855, 0.3855, 0.3685, 0.3685, 0.4176, 0.25, 0.3855, 0.1145, 0.4416, 0.25, 0.4176, 0.25, 0.3685, 0.1315, 0.25, 0.05843, 0.3855, 0.1145, 0.3685, 0.1315, 0.25, 0.08235, 0.1145, 0.1145, 0.25, 0.05843, 0.25, 0.08235, 0.1315, 0.1315, 0.05843, 0.25, 0.1145, 0.1145, 0.1315, 0.1315, 0.08236, 0.25, 0.25, 0.4064, 0.3606, 0.3606, 0.3685, 0.3685, 0.365, 0.3939, 0.25, 0.4416])
me_sphere_001.update()
me_sphere_003 = bpy.data.meshes.new('Sphere.003')
me_sphere_003.from_pydata([(0.1383, 0.1376, 0.9808), (0.2714, 0.2698, 0.9239), (0.394, 0.3917, 0.8315), (0.5014, 0.4986, 0.7071), (0.5896, 0.5863, 0.5556), (0.6551, 0.6514, 0.3827), (0.6955, 0.6916, 0.1951), (0.7145, 0.7078, -0.00694), (0.1951, -0.0005524, 0.9808), (0.3827, -0.001084, 0.9239), (0.5556, -0.001573, 0.8315), (0.7071, -0.002002, 0.7071), (0.8315, -0.002354, 0.5556), (0.9239, -0.002616, 0.3827), (0.9808, -0.002777, 0.1951), (1.008, 0.0001364, -0.00694), (0.1376, -0.1383, 0.9808), (0.2698, -0.2714, 0.9239), (0.3917, -0.394, 0.8315), (0.4986, -0.5014, 0.7071), (0.5863, -0.5896, 0.5556), (0.6514, -0.6551, 0.3827), (0.6916, -0.6955, 0.1951), (0.7119, -0.7065, -0.00694), (-0.0005524, -0.1951, 0.9808), (-0.001084, -0.3827, 0.9239), (-0.001573, -0.5556, 0.8315), (-0.002002, -0.7071, 0.7071), (-0.002354, -0.8315, 0.5556), (-0.002616, -0.9239, 0.3827), (-0.002777, -0.9808, 0.1951), (-0.000442, -0.9981, -0.00694), (-0.1383, -0.1376, 0.9808), (-0.2714, -0.2698, 0.9239), (-0.394, -0.3917, 0.8315), (-0.5014, -0.4986, 0.7071), (-0.5896, -0.5863, 0.5556), (-0.6551, -0.6514, 0.3827), (-0.6955, -0.6916, 0.1951), (-0.7118, -0.7039, -0.00694), (-0.1951, 0.0005524, 0.9808), (-0.3827, 0.001084, 0.9239), (-0.5556, 0.001573, 0.8315), (-0.7071, 0.002002, 0.7071), (-0.8315, 0.002354, 0.5556), (-0.9239, 0.002616, 0.3827), (-0.9808, 0.002777, 0.1951), (-1.005, 0.00376, -0.00694), (-0.1376, 0.1383, 0.9808), (-0.2698, 0.2714, 0.9239), (-0.3917, 0.394, 0.8315), (-0.4986, 0.5014, 0.7071), (-0.5863, 0.5896, 0.5556), (-0.6514, 0.6551, 0.3827), (-0.6916, 0.6955, 0.1951), (-0.7092, 0.7104, -0.00694), (-2.505e-11, 2.672e-12, 1.0), (0.0005524, 0.1951, 0.9808), (0.001084, 0.3827, 0.9239), (0.001573, 0.5556, 0.8315), (0.002002, 0.7071, 0.7071), (0.002354, 0.8315, 0.5556), (0.002616, 0.9239, 0.3827), (0.002777, 0.9808, 0.1951), (0.003158, 1.002, -0.00694), (-0.7092, 0.7104, -2.285), (-1.005, 0.00376, -2.285), (0.003158, 1.002, -2.285), (0.7145, 0.7078, -2.285), (1.008, 0.0001364, -2.285), (0.7119, -0.7065, -2.285), (-0.000442, -0.9981, -2.285), (-0.7118, -0.7039, -2.285), (-0.7118, -0.7039, -0.6829), (-1.005, 0.00376, -0.6829), (0.7119, -0.7065, -0.6829), (-0.000442, -0.9981, -0.6829), (0.7145, 0.7078, -0.6829), (1.008, 0.0001364, -0.6829), (-0.7092, 0.7104, -0.6829), (0.003158, 1.002, -0.6829), (4.1, 1.922, -0.2765), (4.694, 2.312, -0.2361), (4.131, 1.848, -0.5157), (4.745, 2.192, -0.6256), (4.229, 1.615, -0.5133), (4.905, 1.813, -0.6215), (4.259, 1.546, -0.2725), (4.952, 1.7, -0.2296), (4.179, 1.735, -0.1262), (4.822, 2.008, 0.008626), (5.827, 2.648, -0.6256), (5.776, 2.769, -0.2361), (5.986, 2.27, -0.6215), (6.034, 2.156, -0.2296), (5.904, 2.465, 0.008626), (6.641, 2.937, -0.5548), (6.602, 3.028, -0.2622), (6.761, 2.653, -0.5517), (6.797, 2.568, -0.2573), (6.699, 2.799, -0.07828), (4.161, 1.778, -0.1605), (4.118, 1.879, -0.2421), (4.737, 2.211, -0.1545), (4.779, 2.11, -0.07295), (5.819, 2.667, -0.1545), (5.861, 2.566, -0.07295), (6.629, 2.964, -0.211), (6.672, 2.863, -0.1294), (4.107, 1.905, -0.3312), (4.124, 1.865, -0.461), (4.728, 2.232, -0.4957), (4.711, 2.272, -0.3659), (5.81, 2.688, -0.4957), (5.793, 2.729, -0.3659), (6.63, 2.962, -0.4734), (6.613, 3.002, -0.3435), (4.154, 1.795, -0.5152), (4.207, 1.669, -0.5138), (4.851, 1.939, -0.6229), (4.798, 2.066, -0.6242), (5.933, 2.396, -0.6229), (5.88, 2.522, -0.6242), (6.727, 2.732, -0.5526), (6.674, 2.858, -0.5539), (4.236, 1.599, -0.4582), (4.252, 1.562, -0.3276), (4.936, 1.738, -0.3602), (4.92, 1.775, -0.4909), (6.018, 2.194, -0.3602), (6.002, 2.232, -0.4909), (6.787, 2.591, -0.3392), (6.771, 2.629, -0.4698), (4.24, 1.589, -0.239), (4.197, 1.692, -0.1596), (4.866, 1.905, -0.07078), (4.909, 1.803, -0.1502), (5.947, 2.362, -0.07078), (5.991, 2.259, -0.1502), (6.726, 2.735, -0.1281), (6.769, 2.632, -0.2075), (6.363, 2.969, -0.3659), (6.346, 3.009, -0.2361), (6.45, 2.763, -0.6242), (6.397, 2.889, -0.6256), (6.572, 2.473, -0.4909), (6.557, 2.51, -0.6215), (6.561, 2.5, -0.1502), (6.604, 2.397, -0.2296), (6.431, 2.807, -0.07295), (6.474, 2.705, 0.008626), (6.389, 2.908, -0.1545), (6.38, 2.929, -0.4957), (6.503, 2.637, -0.6229), (6.588, 2.435, -0.3602), (6.518, 2.603, -0.07078), (5.933, 2.395, -0.7035), (5.88, 2.521, -0.7048), (6.504, 2.636, -0.7035), (6.45, 2.762, -0.7048), (6.828, 2.774, -0.6229), (6.774, 2.9, -0.6242), (6.828, 2.773, -0.7035), (6.775, 2.899, -0.7048), (6.862, 2.787, -0.6939), (6.809, 2.913, -0.6951), (6.934, 2.818, -0.5611), (6.881, 2.945, -0.5623), (6.969, 2.832, -0.6323), (6.916, 2.959, -0.6335), (6.934, 2.818, -0.5611), (6.969, 2.832, -0.6323), (6.916, 2.959, -0.6335), (7.008, 2.849, -0.562), (6.956, 2.975, -0.562), (6.94, 2.834, -0.5194), (6.934, 2.818, -0.5313), (6.897, 2.938, -0.5194), (6.881, 2.945, -0.5313), (6.956, 2.976, -0.5315), (6.95, 2.96, -0.5195), (6.992, 2.855, -0.5195), (7.008, 2.849, -0.5315), (4.084, 1.96, -0.4957), (4.101, 1.92, -0.6256), (4.207, 1.668, -0.6229), (4.261, 1.541, -0.6215), (4.292, 1.466, -0.3602), (4.308, 1.428, -0.2296), (4.222, 1.634, -0.07078), (4.178, 1.736, 0.008626), (4.093, 1.939, -0.1545), (4.05, 2.04, -0.2361), (4.136, 1.838, -0.07295), (4.067, 2.0, -0.3659), (4.154, 1.794, -0.6242), (4.277, 1.504, -0.4909), (4.265, 1.531, -0.1502), (4.124, 1.95, -0.277), (4.155, 1.876, -0.5163), (4.253, 1.644, -0.5138), (4.283, 1.574, -0.273), (4.203, 1.763, -0.1267), (4.185, 1.806, -0.1611), (4.142, 1.907, -0.2426), (4.131, 1.933, -0.3317), (4.148, 1.893, -0.4615), (4.178, 1.823, -0.5157), (4.231, 1.697, -0.5144), (4.26, 1.628, -0.4587), (4.276, 1.59, -0.3281), (4.265, 1.617, -0.2396), (4.221, 1.72, -0.1601), (0.7598, 0.4629, -0.4616), (0.767, 0.4459, -0.5163), (0.8427, 0.2666, -0.5144), (0.8651, 0.2134, -0.5138), (0.8878, 0.1597, -0.3281), (0.8945, 0.1438, -0.273), (0.8328, 0.2899, -0.1602), (0.8146, 0.3332, -0.1267), (0.7538, 0.4772, -0.2427), (0.7357, 0.5199, -0.277), (0.7965, 0.3759, -0.1611), (0.7429, 0.503, -0.3317), (0.7894, 0.3928, -0.5157), (0.8718, 0.1975, -0.4587), (0.8762, 0.1871, -0.2396), (0.7707, 0.5443, -0.717), (3.962, 1.891, -0.717), (0.7935, 0.4902, -0.8587), (3.985, 1.837, -0.8587), (0.8486, 0.3595, -0.9174), (4.04, 1.707, -0.9174), (0.9038, 0.2289, -0.8587), (4.096, 1.576, -0.8587), (0.9266, 0.1748, -0.717), (4.118, 1.522, -0.717), (0.9038, 0.2289, -0.5752), (4.096, 1.576, -0.5752), (0.8486, 0.3595, -0.5165), (4.04, 1.707, -0.5165), (0.7935, 0.4902, -0.5752), (3.985, 1.837, -0.5752)], [], [(61, 60, 3, 4), (62, 61, 4, 5), (63, 62, 5, 6), (64, 63, 6, 7), (57, 56, 0), (58, 57, 0, 1), (59, 58, 1, 2), (60, 59, 2, 3), (3, 2, 10, 11), (4, 3, 11, 12), (5, 4, 12, 13), (6, 5, 13, 14), (7, 6, 14, 15), (0, 56, 8), (1, 0, 8, 9), (2, 1, 9, 10), (15, 14, 22, 23), (8, 56, 16), (9, 8, 16, 17), (10, 9, 17, 18), (11, 10, 18, 19), (12, 11, 19, 20), (13, 12, 20, 21), (14, 13, 21, 22), (20, 19, 27, 28), (21, 20, 28, 29), (22, 21, 29, 30), (23, 22, 30, 31), (16, 56, 24), (17, 16, 24, 25), (18, 17, 25, 26), (19, 18, 26, 27), (24, 56, 32), (25, 24, 32, 33), (26, 25, 33, 34), (27, 26, 34, 35), (28, 27, 35, 36), (29, 28, 36, 37), (30, 29, 37, 38), (31, 30, 38, 39), (36, 35, 43, 44), (37, 36, 44, 45), (38, 37, 45, 46), (39, 38, 46, 47), (32, 56, 40), (33, 32, 40, 41), (34, 33, 41, 42), (35, 34, 42, 43), (41, 40, 48, 49), (42, 41, 49, 50), (43, 42, 50, 51), (44, 43, 51, 52), (45, 44, 52, 53), (46, 45, 53, 54), (47, 46, 54, 55), (40, 56, 48), (53, 52, 61, 62), (54, 53, 62, 63), (55, 54, 63, 64), (48, 56, 57), (49, 48, 57, 58), (50, 49, 58, 59), (51, 50, 59, 60), (52, 51, 60, 61), (74, 73, 39, 47), (55, 47, 39, 31, 23, 15, 7, 64), (76, 75, 23, 31), (80, 79, 55, 64), (73, 76, 31, 39), (75, 78, 15, 23), (77, 80, 64, 7), (79, 74, 47, 55), (65, 66, 74, 79), (68, 67, 80, 77), (70, 69, 78, 75), (72, 71, 76, 73), (67, 65, 79, 80), (69, 68, 77, 78), (71, 70, 75, 76), (66, 72, 73, 74), (15, 78, 77, 7), (183, 111, 84, 184), (185, 119, 86, 186), (187, 127, 88, 188), (104, 90, 95, 106), (189, 135, 90, 190), (191, 103, 82, 192), (106, 95, 150, 149), (112, 82, 92, 114), (128, 86, 93, 130), (136, 88, 94, 138), (120, 84, 91, 122), (96, 115, 116, 97, 107, 108, 100, 139, 140, 99, 131, 132, 98, 123, 124), (130, 93, 146, 145), (114, 92, 142, 141), (138, 94, 148, 147), (122, 91, 144, 143), (92, 105, 151, 142), (105, 106, 149, 151), (190, 90, 104, 193), (193, 104, 103, 191), (82, 103, 105, 92), (91, 113, 152, 144), (113, 114, 141, 152), (84, 111, 113, 91), (192, 82, 112, 194), (194, 112, 111, 183), (93, 121, 153, 146), (153, 121, 156, 158), (86, 119, 121, 93), (184, 84, 120, 195), (195, 120, 119, 185), (94, 129, 154, 148), (129, 130, 145, 154), (88, 127, 129, 94), (186, 86, 128, 196), (196, 128, 127, 187), (95, 137, 155, 150), (137, 138, 147, 155), (90, 135, 137, 95), (188, 88, 136, 197), (197, 136, 135, 189), (97, 116, 141, 142), (96, 124, 143, 144), (98, 132, 145, 146), (99, 140, 147, 148), (100, 108, 149, 150), (107, 97, 142, 151), (108, 107, 151, 149), (115, 96, 144, 152), (116, 115, 152, 141), (123, 98, 146, 153), (124, 123, 153, 143), (131, 99, 148, 154), (132, 131, 154, 145), (139, 100, 150, 155), (140, 139, 155, 147), (156, 157, 159, 158), (122, 143, 159, 157), (159, 143, 161, 163), (121, 122, 157, 156), (161, 160, 162, 163), (153, 158, 162, 160), (143, 153, 160, 161), (158, 159, 163, 162), (161, 165, 164, 160), (167, 166, 168, 169), (164, 165, 169, 168), (160, 164, 168, 166), (161, 160, 166, 167), (165, 161, 167, 169), (160, 162, 164), (163, 161, 165), (164, 162, 163, 165), (167, 170, 171, 172), (173, 174, 179, 182), (171, 170, 173), (171, 173, 174, 172), (174, 172, 167), (170, 173, 182, 176), (174, 167, 178, 179), (177, 175, 181, 180), (175, 177, 178, 176), (180, 181, 182, 179), (181, 175, 176, 182), (177, 180, 179, 178), (167, 170, 176, 178), (83, 110, 183, 184), (85, 118, 185, 186), (87, 126, 187, 188), (89, 134, 189, 190), (81, 102, 191, 192), (101, 89, 190, 193), (102, 101, 193, 191), (109, 81, 192, 194), (110, 109, 194, 183), (117, 83, 184, 195), (118, 117, 195, 185), (125, 85, 186, 196), (126, 125, 196, 187), (133, 87, 188, 197), (134, 133, 197, 189), (201, 211, 227, 218), (222, 224, 213, 214, 225, 215, 216, 226, 217, 218, 227, 219, 220, 223, 221), (203, 204, 221, 223), (211, 212, 219, 227), (198, 205, 224, 222), (206, 199, 214, 213), (205, 206, 213, 224), (208, 200, 216, 215), (199, 207, 225, 214), (210, 201, 218, 217), (207, 208, 215, 225), (212, 202, 220, 219), (200, 209, 226, 216), (204, 198, 222, 221), (209, 210, 217, 226), (202, 203, 223, 220), (228, 229, 231, 230), (230, 231, 233, 232), (232, 233, 235, 234), (234, 235, 237, 236), (236, 237, 239, 238), (238, 239, 241, 240), (231, 229, 243, 241, 239, 237, 235, 233), (240, 241, 243, 242), (242, 243, 229, 228), (228, 230, 232, 234, 236, 238, 240, 242)])
_uv = me_sphere_003.uv_layers.new(name='UVMap')
_uv.uv.foreach_set('vector', [0.75, 0.6875, 0.75, 0.75, 0.625, 0.75, 0.625, 0.6875, 0.75, 0.625, 0.75, 0.6875, 0.625, 0.6875, 0.625, 0.625, 0.75, 0.5625, 0.75, 0.625, 0.625, 0.625, 0.625, 0.5625, 0.75, 0.5, 0.75, 0.5625, 0.625, 0.5625, 0.625, 0.5, 0.75, 0.9375, 0.6875, 1.0, 0.625, 0.9375, 0.75, 0.875, 0.75, 0.9375, 0.625, 0.9375, 0.625, 0.875, 0.75, 0.8125, 0.75, 0.875, 0.625, 0.875, 0.625, 0.8125, 0.75, 0.75, 0.75, 0.8125, 0.625, 0.8125, 0.625, 0.75, 0.625, 0.75, 0.625, 0.8125, 0.5, 0.8125, 0.5, 0.75, 0.625, 0.6875, 0.625, 0.75, 0.5, 0.75, 0.5, 0.6875, 0.625, 0.625, 0.625, 0.6875, 0.5, 0.6875, 0.5, 0.625, 0.625, 0.5625, 0.625, 0.625, 0.5, 0.625, 0.5, 0.5625, 0.625, 0.5, 0.625, 0.5625, 0.5, 0.5625, 0.5, 0.5, 0.625, 0.9375, 0.5625, 1.0, 0.5, 0.9375, 0.625, 0.875, 0.625, 0.9375, 0.5, 0.9375, 0.5, 0.875, 0.625, 0.8125, 0.625, 0.875, 0.5, 0.875, 0.5, 0.8125, 0.5, 0.5, 0.5, 0.5625, 0.375, 0.5625, 0.375, 0.5, 0.5, 0.9375, 0.4375, 1.0, 0.375, 0.9375, 0.5, 0.875, 0.5, 0.9375, 0.375, 0.9375, 0.375, 0.875, 0.5, 0.8125, 0.5, 0.875, 0.375, 0.875, 0.375, 0.8125, 0.5, 0.75, 0.5, 0.8125, 0.375, 0.8125, 0.375, 0.75, 0.5, 0.6875, 0.5, 0.75, 0.375, 0.75, 0.375, 0.6875, 0.5, 0.625, 0.5, 0.6875, 0.375, 0.6875, 0.375, 0.625, 0.5, 0.5625, 0.5, 0.625, 0.375, 0.625, 0.375, 0.5625, 0.375, 0.6875, 0.375, 0.75, 0.25, 0.75, 0.25, 0.6875, 0.375, 0.625, 0.375, 0.6875, 0.25, 0.6875, 0.25, 0.625, 0.375, 0.5625, 0.375, 0.625, 0.25, 0.625, 0.25, 0.5625, 0.375, 0.5, 0.375, 0.5625, 0.25, 0.5625, 0.25, 0.5, 0.375, 0.9375, 0.3125, 1.0, 0.25, 0.9375, 0.375, 0.875, 0.375, 0.9375, 0.25, 0.9375, 0.25, 0.875, 0.375, 0.8125, 0.375, 0.875, 0.25, 0.875, 0.25, 0.8125, 0.375, 0.75, 0.375, 0.8125, 0.25, 0.8125, 0.25, 0.75, 0.25, 0.9375, 0.1875, 1.0, 0.125, 0.9375, 0.25, 0.875, 0.25, 0.9375, 0.125, 0.9375, 0.125, 0.875, 0.25, 0.8125, 0.25, 0.875, 0.125, 0.875, 0.125, 0.8125, 0.25, 0.75, 0.25, 0.8125, 0.125, 0.8125, 0.125, 0.75, 0.25, 0.6875, 0.25, 0.75, 0.125, 0.75, 0.125, 0.6875, 0.25, 0.625, 0.25, 0.6875, 0.125, 0.6875, 0.125, 0.625, 0.25, 0.5625, 0.25, 0.625, 0.125, 0.625, 0.125, 0.5625, 0.25, 0.5, 0.25, 0.5625, 0.125, 0.5625, 0.125, 0.5, 0.125, 0.6875, 0.125, 0.75, 0.0, 0.75, 0.0, 0.6875, 0.125, 0.625, 0.125, 0.6875, 0.0, 0.6875, 0.0, 0.625, 0.125, 0.5625, 0.125, 0.625, 0.0, 0.625, 0.0, 0.5625, 0.125, 0.5, 0.125, 0.5625, 0.0, 0.5625, 0.0, 0.5, 0.125, 0.9375, 0.0625, 1.0, 0.0, 0.9375, 0.125, 0.875, 0.125, 0.9375, 0.0, 0.9375, 0.0, 0.875, 0.125, 0.8125, 0.125, 0.875, 0.0, 0.875, 0.0, 0.8125, 0.125, 0.75, 0.125, 0.8125, 0.0, 0.8125, 0.0, 0.75, 1.0, 0.875, 1.0, 0.9375, 0.875, 0.9375, 0.875, 0.875, 1.0, 0.8125, 1.0, 0.875, 0.875, 0.875, 0.875, 0.8125, 1.0, 0.75, 1.0, 0.8125, 0.875, 0.8125, 0.875, 0.75, 1.0, 0.6875, 1.0, 0.75, 0.875, 0.75, 0.875, 0.6875, 1.0, 0.625, 1.0, 0.6875, 0.875, 0.6875, 0.875, 0.625, 1.0, 0.5625, 1.0, 0.625, 0.875, 0.625, 0.875, 0.5625, 1.0, 0.5, 1.0, 0.5625, 0.875, 0.5625, 0.875, 0.5, 1.0, 0.9375, 0.9375, 1.0, 0.875, 0.9375, 0.875, 0.625, 0.875, 0.6875, 0.75, 0.6875, 0.75, 0.625, 0.875, 0.5625, 0.875, 0.625, 0.75, 0.625, 0.75, 0.5625, 0.875, 0.5, 0.875, 0.5625, 0.75, 0.5625, 0.75, 0.5, 0.875, 0.9375, 0.8125, 1.0, 0.75, 0.9375, 0.875, 0.875, 0.875, 0.9375, 0.75, 0.9375, 0.75, 0.875, 0.875, 0.8125, 0.875, 0.875, 0.75, 0.875, 0.75, 0.8125, 0.875, 0.75, 0.875, 0.8125, 0.75, 0.8125, 0.75, 0.75, 0.875, 0.6875, 0.875, 0.75, 0.75, 0.75, 0.75, 0.6875, 0.25, 0.3425, 0.1846, 0.3154, 0.1846, 0.3154, 0.25, 0.3425, 0.3154, 0.3154, 0.25, 0.3425, 0.1846, 0.3154, 0.1575, 0.25, 0.1846, 0.1846, 0.25, 0.1575, 0.3154, 0.1846, 0.3425, 0.25, 0.1575, 0.25, 0.1846, 0.1846, 0.1846, 0.1846, 0.1575, 0.25, 0.3425, 0.25, 0.3154, 0.3154, 0.3154, 0.3154, 0.3425, 0.25, 0.1846, 0.3154, 0.1575, 0.25, 0.1575, 0.25, 0.1846, 0.3154, 0.1846, 0.1846, 0.25, 0.1575, 0.25, 0.1575, 0.1846, 0.1846, 0.3154, 0.1846, 0.3425, 0.25, 0.3425, 0.25, 0.3154, 0.1846, 0.3154, 0.3154, 0.25, 0.3425, 0.25, 0.3425, 0.3154, 0.3154, 0.3154, 0.3154, 0.25, 0.3425, 0.25, 0.3425, 0.3154, 0.3154, 0.3154, 0.1846, 0.3425, 0.25, 0.3425, 0.25, 0.3154, 0.1846, 0.1846, 0.1846, 0.25, 0.1575, 0.25, 0.1575, 0.1846, 0.1846, 0.1846, 0.3154, 0.1575, 0.25, 0.1575, 0.25, 0.1846, 0.3154, 0.3425, 0.25, 0.3154, 0.3154, 0.3154, 0.3154, 0.3425, 0.25, 0.25, 0.1575, 0.3154, 0.1846, 0.3154, 0.1846, 0.25, 0.1575, 0.1575, 0.25, 0.1846, 0.1846, 0.1846, 0.1846, 0.1575, 0.25, 0.25, 0.3425, 0.1846, 0.3154, 0.1846, 0.3154, 0.25, 0.3425, 0.25, 0.1575, 0.25, 0.1575, 0.3154, 0.1846, 0.3154, 0.1846, 0.8667, 0.5, 0.8667, 1.0, 0.8, 1.0, 0.8, 0.5, 0.6667, 0.5, 0.6667, 1.0, 0.6, 1.0, 0.6, 0.5, 0.4667, 0.5, 0.4667, 1.0, 0.4, 1.0, 0.4, 0.5, 0.1333, 1.0, 0.2, 1.0, 0.2, 1.0, 0.1333, 1.0, 0.2667, 0.5, 0.2667, 1.0, 0.2, 1.0, 0.2, 0.5, 0.06667, 0.5, 0.06667, 1.0, 2.98e-08, 1.0, 2.98e-08, 0.5, 0.1333, 1.0, 0.2, 1.0, 0.2, 1.0, 0.1333, 1.0, 0.9333, 1.0, 1.0, 1.0, 1.0, 1.0, 0.9333, 1.0, 0.5333, 1.0, 0.6, 1.0, 0.6, 1.0, 0.5333, 1.0, 0.3333, 1.0, 0.4, 1.0, 0.4, 1.0, 0.3333, 1.0, 0.7333, 1.0, 0.8, 1.0, 0.8, 1.0, 0.7333, 1.0, 0.4215, 0.3057, 0.3738, 0.3404, 0.2977, 0.3957, 0.25, 0.4303, 0.2023, 0.3957, 0.1262, 0.3404, 0.07851, 0.3057, 0.09673, 0.2496, 0.1258, 0.1602, 0.144, 0.1041, 0.203, 0.1041, 0.297, 0.1041, 0.356, 0.1041, 0.3742, 0.1602, 0.4033, 0.2496, 0.5333, 1.0, 0.6, 1.0, 0.6, 1.0, 0.5333, 1.0, 0.9333, 1.0, 1.0, 1.0, 1.0, 1.0, 0.9333, 1.0, 0.3333, 1.0, 0.4, 1.0, 0.4, 1.0, 0.3333, 1.0, 0.7333, 1.0, 0.8, 1.0, 0.8, 1.0, 0.7333, 1.0, 2.98e-08, 1.0, 0.06667, 1.0, 0.06667, 1.0, 2.98e-08, 1.0, 0.06667, 1.0, 0.1333, 1.0, 0.1333, 1.0, 0.06667, 1.0, 0.2, 0.5, 0.2, 1.0, 0.1333, 1.0, 0.1333, 0.5, 0.1333, 0.5, 0.1333, 1.0, 0.06667, 1.0, 0.06667, 0.5, 2.98e-08, 1.0, 0.06667, 1.0, 0.06667, 1.0, 2.98e-08, 1.0, 0.8, 1.0, 0.8667, 1.0, 0.8667, 1.0, 0.8, 1.0, 0.8667, 1.0, 0.9333, 1.0, 0.9333, 1.0, 0.8667, 1.0, 0.8, 1.0, 0.8667, 1.0, 0.8667, 1.0, 0.8, 1.0, 1.0, 0.5, 1.0, 1.0, 0.9333, 1.0, 0.9333, 0.5, 0.9333, 0.5, 0.9333, 1.0, 0.8667, 1.0, 0.8667, 0.5, 0.6, 1.0, 0.6667, 1.0, 0.6667, 1.0, 0.6, 1.0, 0.6667, 1.0, 0.6667, 1.0, 0.6667, 1.0, 0.6667, 1.0, 0.6, 1.0, 0.6667, 1.0, 0.6667, 1.0, 0.6, 1.0, 0.8, 0.5, 0.8, 1.0, 0.7333, 1.0, 0.7333, 0.5, 0.7333, 0.5, 0.7333, 1.0, 0.6667, 1.0, 0.6667, 0.5, 0.4, 1.0, 0.4667, 1.0, 0.4667, 1.0, 0.4, 1.0, 0.4667, 1.0, 0.5333, 1.0, 0.5333, 1.0, 0.4667, 1.0, 0.4, 1.0, 0.4667, 1.0, 0.4667, 1.0, 0.4, 1.0, 0.6, 0.5, 0.6, 1.0, 0.5333, 1.0, 0.5333, 0.5, 0.5333, 0.5, 0.5333, 1.0, 0.4667, 1.0, 0.4667, 0.5, 0.2, 1.0, 0.2667, 1.0, 0.2667, 1.0, 0.2, 1.0, 0.2667, 1.0, 0.3333, 1.0, 0.3333, 1.0, 0.2667, 1.0, 0.2, 1.0, 0.2667, 1.0, 0.2667, 1.0, 0.2, 1.0, 0.4, 0.5, 0.4, 1.0, 0.3333, 1.0, 0.3333, 0.5, 0.3333, 0.5, 0.3333, 1.0, 0.2667, 1.0, 0.2667, 0.5, 0.25, 0.4303, 0.2977, 0.3957, 0.3261, 0.4347, 0.25, 0.49, 0.4215, 0.3057, 0.4033, 0.2496, 0.4492, 0.2347, 0.4783, 0.3242, 0.356, 0.1041, 0.297, 0.1041, 0.297, 0.05584, 0.3911, 0.05584, 0.144, 0.1041, 0.1258, 0.1602, 0.07987, 0.1453, 0.1089, 0.05584, 0.07851, 0.3057, 0.1262, 0.3404, 0.09783, 0.3794, 0.02175, 0.3242, 0.2023, 0.3957, 0.25, 0.4303, 0.25, 0.49, 0.1739, 0.4347, 0.1262, 0.3404, 0.2023, 0.3957, 0.1739, 0.4347, 0.09783, 0.3794, 0.3738, 0.3404, 0.4215, 0.3057, 0.4783, 0.3242, 0.4022, 0.3794, 0.2977, 0.3957, 0.3738, 0.3404, 0.4022, 0.3794, 0.3261, 0.4347, 0.3742, 0.1602, 0.356, 0.1041, 0.3911, 0.05584, 0.4201, 0.1453, 0.4033, 0.2496, 0.3742, 0.1602, 0.4201, 0.1453, 0.4492, 0.2347, 0.203, 0.1041, 0.144, 0.1041, 0.1089, 0.05584, 0.203, 0.05584, 0.297, 0.1041, 0.203, 0.1041, 0.203, 0.05584, 0.297, 0.05584, 0.09673, 0.2496, 0.07851, 0.3057, 0.02175, 0.3242, 0.05081, 0.2347, 0.1258, 0.1602, 0.09673, 0.2496, 0.05081, 0.2347, 0.07987, 0.1453, 0.6667, 1.0, 0.7333, 1.0, 0.7333, 1.0, 0.6667, 1.0, 0.7333, 1.0, 0.7333, 1.0, 0.7333, 1.0, 0.7333, 1.0, 0.7333, 1.0, 0.7333, 1.0, 0.7333, 1.0, 0.7333, 1.0, 0.0, 0.0, 0.0, 0.0, 0.0, 0.0, 0.0, 0.0, 0.4492, 0.2347, 0.4201, 0.1453, 0.4201, 0.1453, 0.4492, 0.2347, 0.6667, 1.0, 0.6667, 1.0, 0.6667, 1.0, 0.6667, 1.0, 0.4492, 0.2347, 0.4201, 0.1453, 0.4201, 0.1453, 0.4492, 0.2347, 0.6667, 1.0, 0.7333, 1.0, 0.7333, 1.0, 0.6667, 1.0, 0.4492, 0.2347, 0.4492, 0.2347, 0.4201, 0.1453, 0.4201, 0.1453, 0.4492, 0.2347, 0.4201, 0.1453, 0.4201, 0.1453, 0.4492, 0.2347, 0.4201, 0.1453, 0.4492, 0.2347, 0.4492, 0.2347, 0.4201, 0.1453, 0.4201, 0.1453, 0.4201, 0.1453, 0.4201, 0.1453, 0.4201, 0.1453, 0.4492, 0.2347, 0.4201, 0.1453, 0.4201, 0.1453, 0.4492, 0.2347, 0.4492, 0.2347, 0.4492, 0.2347, 0.4492, 0.2347, 0.4492, 0.2347, 0.4201, 0.1453, 0.4201, 0.1453, 0.0, 0.0, 0.0, 0.0, 0.4492, 0.2347, 0.4492, 0.2347, 0.0, 0.0, 0.0, 0.0, 0.0, 0.0, 0.0, 0.0, 0.4492, 0.2347, 0.4201, 0.1453, 0.4201, 0.1453, 0.4492, 0.2347, 0.0, 0.0, 0.4492, 0.2347, 0.4492, 0.2347, 0.0, 0.0, 0.4201, 0.1453, 0.4201, 0.1453, 0.0, 0.0, 0.4201, 0.1453, 0.0, 0.0, 0.4492, 0.2347, 0.4492, 0.2347, 0.4492, 0.2347, 0.4492, 0.2347, 0.4492, 0.2347, 0.0, 0.0, 0.0, 0.0, 0.0, 0.0, 0.0, 0.0, 0.4492, 0.2347, 0.4492, 0.2347, 0.4492, 0.2347, 0.4492, 0.2347, 0.4467, 0.2269, 0.4227, 0.1531, 0.4227, 0.1531, 0.4467, 0.2269, 0.4227, 0.1531, 0.4467, 0.2269, 0.4492, 0.2347, 0.4201, 0.1453, 0.4467, 0.2269, 0.4227, 0.1531, 0.4201, 0.1453, 0.4492, 0.2347, 0.4227, 0.1531, 0.4227, 0.1531, 0.4201, 0.1453, 0.4201, 0.1453, 0.4467, 0.2269, 0.4467, 0.2269, 0.4492, 0.2347, 0.4492, 0.2347, 0.0, 0.0, 0.0, 0.0, 0.0, 0.0, 0.0, 0.0, 0.8902, 0.2956, 0.8581, 0.3189, 0.9022, 0.3794, 0.9783, 0.3242, 0.8367, 0.1307, 0.8489, 0.1684, 0.9201, 0.1453, 0.8911, 0.05584, 0.6633, 0.1307, 0.703, 0.1307, 0.703, 0.05584, 0.6089, 0.05584, 0.6098, 0.2956, 0.622, 0.2579, 0.5508, 0.2347, 0.5217, 0.3242, 0.75, 0.3974, 0.7179, 0.3741, 0.6739, 0.4347, 0.75, 0.49, 0.6419, 0.3189, 0.6098, 0.2956, 0.5217, 0.3242, 0.5978, 0.3794, 0.7179, 0.3741, 0.6419, 0.3189, 0.5978, 0.3794, 0.6739, 0.4347, 0.7821, 0.3741, 0.75, 0.3974, 0.75, 0.49, 0.8261, 0.4347, 0.8581, 0.3189, 0.7821, 0.3741, 0.8261, 0.4347, 0.9022, 0.3794, 0.878, 0.2579, 0.8902, 0.2956, 0.9783, 0.3242, 0.9492, 0.2347, 0.8489, 0.1684, 0.878, 0.2579, 0.9492, 0.2347, 0.9201, 0.1453, 0.797, 0.1307, 0.8367, 0.1307, 0.8911, 0.05584, 0.797, 0.05584, 0.703, 0.1307, 0.797, 0.1307, 0.797, 0.05584, 0.703, 0.05584, 0.6511, 0.1684, 0.6633, 0.1307, 0.6089, 0.05584, 0.5799, 0.1453, 0.622, 0.2579, 0.6511, 0.1684, 0.5799, 0.1453, 0.5508, 0.2347, 0.6633, 0.1307, 0.6511, 0.1684, 0.6511, 0.1684, 0.6633, 0.1307, 0.75, 0.3974, 0.7821, 0.3741, 0.8581, 0.3189, 0.8902, 0.2956, 0.878, 0.2579, 0.8489, 0.1684, 0.8367, 0.1307, 0.797, 0.1307, 0.703, 0.1307, 0.6633, 0.1307, 0.6511, 0.1684, 0.622, 0.2579, 0.6098, 0.2956, 0.6419, 0.3189, 0.7179, 0.3741, 0.6419, 0.3189, 0.7179, 0.3741, 0.7179, 0.3741, 0.6419, 0.3189, 0.6511, 0.1684, 0.622, 0.2579, 0.622, 0.2579, 0.6511, 0.1684, 0.75, 0.3974, 0.7821, 0.3741, 0.7821, 0.3741, 0.75, 0.3974, 0.8581, 0.3189, 0.8902, 0.2956, 0.8902, 0.2956, 0.8581, 0.3189, 0.7821, 0.3741, 0.8581, 0.3189, 0.8581, 0.3189, 0.7821, 0.3741, 0.8489, 0.1684, 0.8367, 0.1307, 0.8367, 0.1307, 0.8489, 0.1684, 0.8902, 0.2956, 0.878, 0.2579, 0.878, 0.2579, 0.8902, 0.2956, 0.703, 0.1307, 0.6633, 0.1307, 0.6633, 0.1307, 0.703, 0.1307, 0.878, 0.2579, 0.8489, 0.1684, 0.8489, 0.1684, 0.878, 0.2579, 0.622, 0.2579, 0.6098, 0.2956, 0.6098, 0.2956, 0.622, 0.2579, 0.8367, 0.1307, 0.797, 0.1307, 0.797, 0.1307, 0.8367, 0.1307, 0.7179, 0.3741, 0.75, 0.3974, 0.75, 0.3974, 0.7179, 0.3741, 0.797, 0.1307, 0.703, 0.1307, 0.703, 0.1307, 0.797, 0.1307, 0.6098, 0.2956, 0.6419, 0.3189, 0.6419, 0.3189, 0.6098, 0.2956, 1.0, 0.5, 1.0, 1.0, 0.875, 1.0, 0.875, 0.5, 0.875, 0.5, 0.875, 1.0, 0.75, 1.0, 0.75, 0.5, 0.75, 0.5, 0.75, 1.0, 0.625, 1.0, 0.625, 0.5, 0.625, 0.5, 0.625, 1.0, 0.5, 1.0, 0.5, 0.5, 0.5, 0.5, 0.5, 1.0, 0.375, 1.0, 0.375, 0.5, 0.375, 0.5, 0.375, 1.0, 0.25, 1.0, 0.25, 0.5, 0.4197, 0.4197, 0.25, 0.49, 0.08029, 0.4197, 0.01, 0.25, 0.08029, 0.08029, 0.25, 0.01, 0.4197, 0.08029, 0.49, 0.25, 0.25, 0.5, 0.25, 1.0, 0.125, 1.0, 0.125, 0.5, 0.125, 0.5, 0.125, 1.0, 0.0, 1.0, 0.0, 0.5, 0.75, 0.49, 0.9197, 0.4197, 0.99, 0.25, 0.9197, 0.08029, 0.75, 0.01, 0.5803, 0.08029, 0.51, 0.25, 0.5803, 0.4197])
me_sphere_003.update()

# ---- objects
ob_cylinder = bpy.data.objects.new('Cylinder', me_sphere)
ob_knob = bpy.data.objects.new('knob', me_cylinder_003)
ob_base = bpy.data.objects.new('base', me_sphere_001)
ob_head = bpy.data.objects.new('head', me_sphere_003)

# ---- transforms, parenting, visibility, modifiers, constraints
ob_cylinder.location = (-2.075, 0.002163, 3.965)
ob_cylinder.scale = (0.5839, 0.5839, 0.5605)
ob_knob.location = (-2.076, 0.01063, 4.741)
ob_knob.rotation_euler = (0.0, -0.0, 1.265)
ob_knob.scale = (0.237, 0.237, 0.03081)
ob_base.location = (-0.001482, -0.0009348, 6.572)
ob_base.rotation_euler = (0.0, -0.0, -0.3994)
ob_base.scale = (0.7378, 0.7378, 0.7378)
ob_head.location = (-0.001506, -0.00266, 6.57)
ob_head.rotation_euler = (0.0, -0.0, -0.3994)
ob_head.scale = (0.7378, 0.7378, 0.7378)

# ---- collection membership
col_collection.objects.link(ob_cylinder)
col_collection.objects.link(ob_knob)
col_collection.objects.link(ob_base)
col_collection.objects.link(ob_head)

# ---- scene / render settings (as saved in the file)
scene.frame_start = 1; scene.frame_end = 250; scene.frame_set(169)
scene.render.engine = 'BLENDER_EEVEE_NEXT'
bpy.context.view_layer.update()

# ---- added for rendering (the .blend has no active camera and no usable light): camera, sun
cam_auto = bpy.data.cameras.new('AutoCamera')
cam_auto.lens = 50.0
cam_auto.sensor_width = 36.0
cam_auto.clip_end = 1000.0
ob_auto_camera = bpy.data.objects.new('AutoCamera', cam_auto)
scene.collection.objects.link(ob_auto_camera)
ob_auto_camera.location = (13.5083, -14.9205, 13.618)
ob_auto_camera.rotation_euler = (1.09748, -7.21219e-08, 0.694738)
scene.camera = ob_auto_camera
light_auto_sun = bpy.data.lights.new('AutoSun', 'SUN')
light_auto_sun.energy = 3.0
light_auto_sun.angle = 0.0523599
ob_auto_sun = bpy.data.objects.new('AutoSun', light_auto_sun)
scene.collection.objects.link(ob_auto_sun)
ob_auto_sun.rotation_euler = (0.872665, 0.174533, 0.523599)
bpy.context.view_layer.update()

